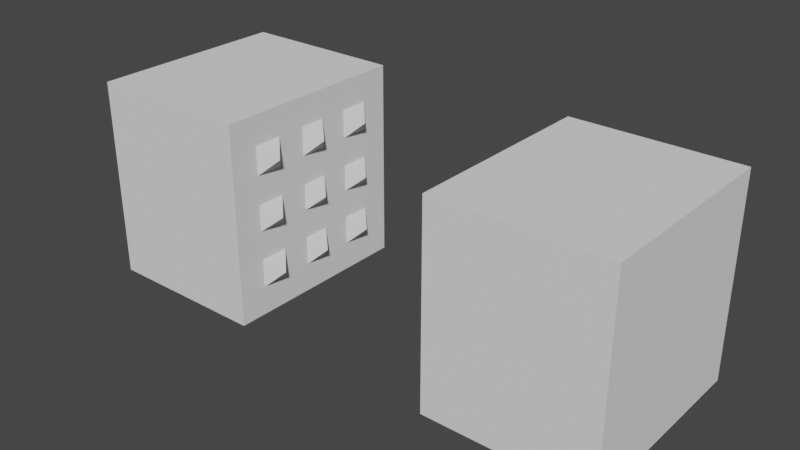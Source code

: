 # Source: Squish_Trap.blend  (saved by Blender 2.93.21; exported with 4.5.12 LTS)
import bpy
from mathutils import Matrix  # noqa: F401  (used for matrix-valued properties, if any)

bpy.ops.wm.read_factory_settings(use_empty=True)
scene = bpy.context.scene
scene.name = 'Scene'

# ---- collections
col_collection = bpy.data.collections.new('Collection'); scene.collection.children.link(col_collection)

# ---- world
world_world = bpy.data.worlds.new('World'); scene.world = world_world
world_world.use_nodes = True; world_world.node_tree.nodes.clear()
_N = world_world.node_tree.nodes; _L = world_world.node_tree.links
n0 = _N.new('ShaderNodeOutputWorld'); n0.name = 'World Output'; n0.location = (300, 300)
n1 = _N.new('ShaderNodeBackground'); n1.name = 'Background'; n1.location = (10, 300)
n1.inputs[0].default_value = (0.05088, 0.05088, 0.05088, 1.0)
_L.new(n1.outputs[0], n0.inputs[0])
n0.is_active_output = True
world_world.color = (0.05088, 0.05088, 0.05088)
world_world.use_sun_shadow = False
world_world.sun_shadow_jitter_overblur = 0.0

# ---- meshes
me_cube_002 = bpy.data.meshes.new('Cube.002')
me_cube_002.from_pydata([(-1.231, -1.0, -1.0), (-1.231, -1.0, 1.0), (-1.231, 1.0, -1.0), (-1.231, 1.0, 1.0), (0.7691, -0.888, -0.888), (0.7691, -0.888, 0.888), (0.7691, 0.888, -0.888), (0.7691, 0.888, 0.888), (0.7691, 1.0, 1.0), (0.7691, 1.0, -1.0), (0.7691, -1.0, -1.0), (0.7691, -1.0, 1.0), (0.7691, 0.888, 0.888), (0.7691, 0.888, -0.888), (0.7691, -0.888, -0.888), (0.7691, -0.888, 0.888), (-1.076, 0.888, 0.888), (-1.076, 0.888, -0.888), (-1.076, -0.888, -0.888), (-1.076, -0.888, 0.888)], [], [(0, 1, 3, 2), (2, 3, 8, 9), (5, 4, 14, 15), (10, 11, 1, 0), (2, 9, 10, 0), (8, 3, 1, 11), (7, 6, 9, 8), (6, 4, 10, 9), (5, 7, 8, 11), (4, 5, 11, 10), (12, 15, 19, 16), (4, 6, 13, 14), (7, 5, 15, 12), (6, 7, 12, 13), (17, 16, 19, 18), (13, 12, 16, 17), (15, 14, 18, 19), (14, 13, 17, 18)])
_uv = me_cube_002.uv_layers.new(name='UVMap')
_uv.uv.foreach_set('vector', [0.375, 0.0, 0.625, 0.0, 0.625, 0.25, 0.375, 0.25, 0.375, 0.25, 0.625, 0.25, 0.625, 0.5, 0.375, 0.5, 0.611, 0.736, 0.389, 0.736, 0.389, 0.736, 0.611, 0.736, 0.375, 0.75, 0.625, 0.75, 0.625, 1.0, 0.375, 1.0, 0.125, 0.5, 0.375, 0.5, 0.375, 0.75, 0.125, 0.75, 0.625, 0.5, 0.875, 0.5, 0.875, 0.75, 0.625, 0.75, 0.611, 0.514, 0.389, 0.514, 0.375, 0.5, 0.625, 0.5, 0.389, 0.514, 0.389, 0.736, 0.375, 0.75, 0.375, 0.5, 0.611, 0.736, 0.611, 0.514, 0.625, 0.5, 0.625, 0.75, 0.389, 0.736, 0.611, 0.736, 0.625, 0.75, 0.375, 0.75, 0.611, 0.514, 0.611, 0.736, 0.611, 0.736, 0.611, 0.514, 0.389, 0.736, 0.389, 0.514, 0.389, 0.514, 0.389, 0.736, 0.611, 0.514, 0.611, 0.736, 0.611, 0.736, 0.611, 0.514, 0.389, 0.514, 0.611, 0.514, 0.611, 0.514, 0.389, 0.514, 0.389, 0.514, 0.611, 0.514, 0.611, 0.736, 0.389, 0.736, 0.389, 0.514, 0.611, 0.514, 0.611, 0.514, 0.389, 0.514, 0.611, 0.736, 0.389, 0.736, 0.389, 0.736, 0.611, 0.736, 0.389, 0.736, 0.389, 0.514, 0.389, 0.514, 0.389, 0.736])
me_cube_002.use_remesh_fix_poles = True
me_cube_002.use_remesh_preserve_attributes = False
me_cube_002.update()
me_cube_003 = bpy.data.meshes.new('Cube.003')
me_cube_003.from_pydata([(-0.8106, -1.0, -1.0), (-0.8106, -1.0, 1.0), (-0.8106, 1.0, -1.0), (-0.8106, 1.0, 1.0), (1.189, -1.0, -1.0), (1.189, -1.0, 1.0), (1.189, 1.0, -1.0), (1.189, 1.0, 1.0), (-0.8106, -1.0, -0.1333), (-0.8106, -1.0, 0.1333), (-0.8106, 1.0, 0.1333), (-0.8106, 1.0, -0.1333), (1.189, 1.0, 0.1333), (1.189, 1.0, -0.1333), (1.189, -1.0, 0.1333), (1.189, -1.0, -0.1333), (-0.8106, 0.1333, -1.0), (-0.8106, -0.1333, -1.0), (-0.8106, -0.1333, 1.0), (-0.8106, 0.1333, 1.0), (1.189, -0.1333, -1.0), (1.189, 0.1333, -1.0), (1.189, 0.1333, 1.0), (1.189, -0.1333, 1.0), (1.189, -0.1333, -0.1333), (1.189, -0.1333, 0.1333), (-0.8106, -0.1333, -0.1333), (-0.8106, 0.1333, -0.1333), (-0.8106, -0.1333, 0.1333), (-0.8106, 0.1333, 0.1333), (-11.2, -0.1333, -0.1333), (-11.2, 0.1333, -0.1333), (-11.2, -0.1333, 0.1333), (-11.2, 0.1333, 0.1333), (-0.8106, -0.4222, -1.0), (-0.8106, -0.7111, -1.0), (1.189, -0.4222, 1.0), (1.189, -0.7111, 1.0), (1.189, -0.7111, -0.1333), (1.189, -0.4222, 0.1333), (1.189, -0.7111, 0.1333), (-0.8106, -0.7111, 1.0), (-0.8106, -0.4222, 1.0), (1.189, -0.7111, -1.0), (1.189, -0.4222, -1.0), (-0.8106, -0.7111, -0.1333), (-0.8106, -0.4222, -0.1333), (-0.8106, -0.7111, 0.1333), (-0.8106, -0.4222, 0.1333), (-0.8106, 0.4222, 1.0), (-0.8106, 0.7111, 1.0), (1.189, 0.4222, -1.0), (1.189, 0.7111, -1.0), (-0.8106, 0.4222, -0.1333), (-0.8106, 0.7111, -0.1333), (-0.8106, 0.4222, 0.1333), (-0.8106, 0.7111, 0.1333), (-0.8106, 0.7111, -1.0), (-0.8106, 0.4222, -1.0), (1.189, 0.7111, 1.0), (1.189, 0.4222, 1.0), (1.189, 0.4222, -0.1333), (1.189, 0.4222, 0.1333), (-0.8106, -1.0, 0.4222), (-0.8106, -1.0, 0.7111), (-0.8106, 1.0, 0.7111), (-0.8106, 1.0, 0.4222), (1.189, 1.0, 0.7111), (1.189, 1.0, 0.4222), (1.189, -1.0, 0.7111), (1.189, -1.0, 0.4222), (1.189, 0.1333, 0.7111), (1.189, 0.1333, 0.4222), (1.189, -0.1333, 0.4222), (-0.8106, -0.1333, 0.7111), (-0.8106, -0.1333, 0.4222), (-0.8106, 0.1333, 0.7111), (-0.8106, 0.1333, 0.4222), (-0.8106, -0.7111, 0.7111), (-0.8106, -0.7111, 0.4222), (-0.8106, -0.4222, 0.7111), (-0.8106, -0.4222, 0.4222), (1.189, -0.4222, 0.4222), (-0.8106, 0.4222, 0.7111), (-0.8106, 0.4222, 0.4222), (-0.8106, 0.7111, 0.7111), (-0.8106, 0.7111, 0.4222), (-0.8106, 1.0, -0.4222), (-0.8106, 1.0, -0.7111), (1.189, 1.0, -0.4222), (1.189, 1.0, -0.7111), (1.189, -1.0, -0.4222), (1.189, -1.0, -0.7111), (-0.8106, -1.0, -0.7111), (-0.8106, -1.0, -0.4222), (-0.8106, -0.1333, -0.4222), (-0.8106, -0.1333, -0.7111), (-0.8106, 0.1333, -0.4222), (-0.8106, 0.1333, -0.7111), (1.189, -0.1333, -0.4222), (1.189, -0.1333, -0.7111), (-0.8106, -0.7111, -0.4222), (-0.8106, -0.7111, -0.7111), (-0.8106, -0.4222, -0.4222), (-0.8106, -0.4222, -0.7111), (1.189, -0.4222, -0.4222), (1.189, -0.4222, -0.7111), (1.189, -0.7111, -0.4222), (1.189, -0.7111, -0.7111), (1.189, 0.7111, -0.4222), (1.189, 0.7111, -0.7111), (1.189, 0.4222, -0.4222), (1.189, 0.4222, -0.7111), (-0.8106, 0.4222, -0.4222), (-0.8106, 0.4222, -0.7111), (-0.8106, 0.7111, -0.4222), (-0.8106, 0.7111, -0.7111), (1.189, 0.1333, -0.1333), (1.189, 0.1333, 0.1333), (1.189, -0.4222, -0.1333), (1.189, 0.7111, -0.1333), (1.189, 0.7111, 0.1333), (1.189, -0.1333, 0.7111), (1.189, -0.4222, 0.7111), (1.189, -0.7111, 0.7111), (1.189, -0.7111, 0.4222), (1.189, 0.7111, 0.7111), (1.189, 0.7111, 0.4222), (1.189, 0.4222, 0.7111), (1.189, 0.4222, 0.4222), (1.189, 0.1333, -0.4222), (1.189, 0.1333, -0.7111), (2.284, 1.691e-09, 4.227e-09), (2.284, -0.5667, 4.227e-09), (2.284, 0.5667, 4.227e-09), (2.284, 1.691e-09, 0.5667), (2.284, -0.5667, 0.5667), (2.284, 0.5667, 0.5667), (2.284, 1.691e-09, -0.5667), (2.284, -0.5667, -0.5667), (2.284, 0.5667, -0.5667), (-0.8106, 0.7209, 1.0), (-0.8106, 0.9903, 1.0), (1.189, 0.7209, -1.0), (1.189, 0.9903, -1.0), (-0.8106, 0.7209, -0.1333), (-0.8106, 0.9903, -0.1333), (-0.8106, 0.7209, 0.1333), (-0.8106, 0.9903, 0.1333), (-0.8106, 0.9903, -1.0), (-0.8106, 0.7209, -1.0), (1.189, 0.9903, 1.0), (1.189, 0.7209, 1.0), (-0.8106, 0.7209, 0.4222), (-0.8106, 0.9903, 0.4222), (-0.8106, 0.7209, 0.7111), (-0.8106, 0.9903, 0.7111), (1.189, 0.9903, -0.7111), (1.189, 0.7209, -0.7111), (1.189, 0.9903, -0.4222), (1.189, 0.7209, -0.4222), (-0.8106, 0.7209, -0.7111), (-0.8106, 0.9903, -0.7111), (-0.8106, 0.7209, -0.4222), (-0.8106, 0.9903, -0.4222), (1.189, 0.9903, -0.1333), (1.189, 0.7209, -0.1333), (1.189, 0.9903, 0.1333), (1.189, 0.7209, 0.1333), (1.189, 0.9903, 0.4222), (1.189, 0.7209, 0.4222), (1.189, 0.9903, 0.7111), (1.189, 0.7209, 0.7111)], [], [(156, 142, 3, 65), (164, 146, 11, 87), (146, 148, 10, 11), (26, 28, 32, 30), (95, 26, 27, 97), (61, 62, 118, 117), (111, 61, 117, 130), (130, 117, 24, 99), (128, 60, 22, 71), (71, 22, 23, 122), (74, 18, 19, 76), (30, 32, 33, 31), (29, 27, 31, 33), (28, 29, 33, 32), (27, 26, 30, 31), (105, 119, 38, 107), (172, 152, 59, 126), (126, 59, 60, 128), (160, 166, 120, 109), (109, 120, 61, 111), (166, 168, 121, 120), (27, 29, 55, 53), (53, 55, 56, 54), (97, 27, 53, 113), (113, 53, 54, 115), (76, 19, 49, 83), (83, 49, 50, 85), (55, 84, 86, 56), (84, 83, 85, 86), (29, 77, 84, 55), (77, 76, 83, 84), (121, 127, 129, 62), (168, 170, 127, 121), (170, 172, 126, 127), (39, 82, 125, 40), (28, 75, 77, 29), (75, 74, 76, 77), (118, 72, 73, 25), (62, 129, 72, 118), (129, 128, 71, 72), (148, 154, 66, 10), (154, 156, 65, 66), (58, 114, 116, 57), (114, 113, 115, 116), (16, 98, 114, 58), (98, 97, 113, 114), (52, 110, 112, 51), (143, 158, 110, 52), (158, 160, 109, 110), (21, 131, 100, 20), (51, 112, 131, 21), (112, 111, 130, 131), (17, 96, 98, 16), (96, 95, 97, 98), (149, 162, 88, 2), (162, 164, 87, 88), (123, 124, 136), (100, 131, 138), (40, 38, 133), (125, 82, 136), (105, 107, 139), (119, 39, 133), (126, 128, 137), (108, 106, 139), (39, 40, 133), (61, 120, 134), (130, 99, 138), (73, 72, 135), (121, 62, 134), (71, 122, 135), (120, 121, 134), (131, 130, 138), (62, 61, 134), (99, 100, 138), (72, 71, 135), (106, 105, 139), (122, 73, 135), (24, 117, 132), (107, 108, 139), (82, 123, 136), (118, 25, 132), (110, 109, 140), (124, 125, 136), (117, 118, 132), (111, 112, 140), (127, 126, 137), (25, 24, 132), (112, 110, 140), (128, 129, 137), (38, 119, 133), (109, 111, 140), (129, 127, 137), (91, 94, 93, 92), (92, 93, 0, 4), (87, 89, 90, 88), (88, 90, 6, 2), (65, 67, 68, 66), (66, 68, 12, 10), (69, 64, 63, 70), (70, 63, 9, 14), (59, 50, 49, 60), (141, 50, 59, 152), (57, 52, 51, 58), (143, 52, 57, 150), (16, 21, 20, 17), (58, 51, 21, 16), (22, 19, 18, 23), (60, 49, 19, 22), (10, 12, 13, 11), (11, 13, 89, 87), (14, 9, 8, 15), (15, 8, 94, 91), (5, 1, 64, 69), (3, 7, 67, 65), (0, 35, 43, 4), (5, 37, 41, 1), (107, 91, 92, 108), (108, 92, 4, 43), (94, 101, 102, 93), (93, 102, 35, 0), (124, 69, 70, 125), (125, 70, 14, 40), (64, 78, 79, 63), (63, 79, 47, 9), (9, 47, 45, 8), (8, 45, 101, 94), (1, 41, 78, 64), (40, 14, 15, 38), (38, 15, 91, 107), (37, 5, 69, 124), (2, 6, 144, 149), (7, 3, 142, 151), (116, 115, 163, 161), (161, 163, 164, 162), (57, 116, 161, 150), (150, 161, 162, 149), (90, 89, 159, 157), (157, 159, 160, 158), (6, 90, 157, 144), (144, 157, 158, 143), (86, 85, 155, 153), (153, 155, 156, 154), (56, 86, 153, 147), (147, 153, 154, 148), (68, 67, 171, 169), (169, 171, 172, 170), (12, 68, 169, 167), (167, 169, 170, 168), (13, 12, 167, 165), (165, 167, 168, 166), (89, 13, 165, 159), (159, 165, 166, 160), (151, 142, 141, 152), (149, 144, 143, 150), (67, 7, 151, 171), (171, 151, 152, 172), (54, 56, 147, 145), (145, 147, 148, 146), (115, 54, 145, 163), (163, 145, 146, 164), (85, 50, 141, 155), (155, 141, 142, 156), (37, 36, 42, 41), (35, 34, 44, 43), (101, 103, 104, 102), (102, 104, 34, 35), (106, 108, 43, 44), (78, 80, 81, 79), (79, 81, 48, 47), (36, 37, 124, 123), (47, 48, 46, 45), (45, 46, 103, 101), (41, 42, 80, 78), (36, 23, 18, 42), (34, 17, 20, 44), (103, 95, 96, 104), (104, 96, 17, 34), (99, 105, 106, 100), (100, 106, 44, 20), (80, 74, 75, 81), (81, 75, 28, 48), (122, 123, 82, 73), (73, 82, 39, 25), (23, 36, 123, 122), (24, 119, 105, 99), (25, 39, 119, 24), (42, 18, 74, 80), (46, 26, 95, 103), (48, 28, 26, 46)])
_uv = me_cube_003.uv_layers.new(name='UVMap')
_uv.uv.foreach_set('vector', [0.5972, 0.2407, 0.625, 0.2407, 0.625, 0.25, 0.5972, 0.25, 0.4306, 0.2407, 0.4583, 0.2407, 0.4583, 0.25, 0.4306, 0.25, 0.4583, 0.2407, 0.5417, 0.2407, 0.5417, 0.25, 0.4583, 0.25, 0.4583, 0.08333, 0.5417, 0.08333, 0.5417, 0.08333, 0.4583, 0.08333, 0.4306, 0.08333, 0.4583, 0.08333, 0.4583, 0.1667, 0.4306, 0.1667, 0.4583, 0.5556, 0.5417, 0.5556, 0.5417, 0.5833, 0.4583, 0.5833, 0.4306, 0.5556, 0.4583, 0.5556, 0.4583, 0.5833, 0.4306, 0.5833, 0.4306, 0.5833, 0.4583, 0.5833, 0.4583, 0.6667, 0.4306, 0.6667, 0.5972, 0.5556, 0.625, 0.5556, 0.625, 0.5833, 0.5972, 0.5833, 0.5972, 0.5833, 0.625, 0.5833, 0.625, 0.6667, 0.5972, 0.6667, 0.5972, 0.08333, 0.625, 0.08333, 0.625, 0.1667, 0.5972, 0.1667, 0.4583, 0.08333, 0.5417, 0.08333, 0.5417, 0.1667, 0.4583, 0.1667, 0.5417, 0.1667, 0.4583, 0.1667, 0.4583, 0.1667, 0.5417, 0.1667, 0.5417, 0.08333, 0.5417, 0.1667, 0.5417, 0.1667, 0.5417, 0.08333, 0.4583, 0.1667, 0.4583, 0.08333, 0.4583, 0.08333, 0.4583, 0.1667, 0.4306, 0.6944, 0.4583, 0.6944, 0.4583, 0.7222, 0.4306, 0.7222, 0.5972, 0.5185, 0.625, 0.5185, 0.625, 0.5278, 0.5972, 0.5278, 0.5972, 0.5278, 0.625, 0.5278, 0.625, 0.5556, 0.5972, 0.5556, 0.4306, 0.5185, 0.4583, 0.5185, 0.4583, 0.5278, 0.4306, 0.5278, 0.4306, 0.5278, 0.4583, 0.5278, 0.4583, 0.5556, 0.4306, 0.5556, 0.4583, 0.5185, 0.5417, 0.5185, 0.5417, 0.5278, 0.4583, 0.5278, 0.4583, 0.1667, 0.5417, 0.1667, 0.5417, 0.1944, 0.4583, 0.1944, 0.4583, 0.1944, 0.5417, 0.1944, 0.5417, 0.2222, 0.4583, 0.2222, 0.4306, 0.1667, 0.4583, 0.1667, 0.4583, 0.1944, 0.4306, 0.1944, 0.4306, 0.1944, 0.4583, 0.1944, 0.4583, 0.2222, 0.4306, 0.2222, 0.5972, 0.1667, 0.625, 0.1667, 0.625, 0.1944, 0.5972, 0.1944, 0.5972, 0.1944, 0.625, 0.1944, 0.625, 0.2222, 0.5972, 0.2222, 0.5417, 0.1944, 0.5694, 0.1944, 0.5694, 0.2222, 0.5417, 0.2222, 0.5694, 0.1944, 0.5972, 0.1944, 0.5972, 0.2222, 0.5694, 0.2222, 0.5417, 0.1667, 0.5694, 0.1667, 0.5694, 0.1944, 0.5417, 0.1944, 0.5694, 0.1667, 0.5972, 0.1667, 0.5972, 0.1944, 0.5694, 0.1944, 0.5417, 0.5278, 0.5694, 0.5278, 0.5694, 0.5556, 0.5417, 0.5556, 0.5417, 0.5185, 0.5694, 0.5185, 0.5694, 0.5278, 0.5417, 0.5278, 0.5694, 0.5185, 0.5972, 0.5185, 0.5972, 0.5278, 0.5694, 0.5278, 0.5417, 0.6944, 0.5694, 0.6944, 0.5694, 0.7222, 0.5417, 0.7222, 0.5417, 0.08333, 0.5694, 0.08333, 0.5694, 0.1667, 0.5417, 0.1667, 0.5694, 0.08333, 0.5972, 0.08333, 0.5972, 0.1667, 0.5694, 0.1667, 0.5417, 0.5833, 0.5694, 0.5833, 0.5694, 0.6667, 0.5417, 0.6667, 0.5417, 0.5556, 0.5694, 0.5556, 0.5694, 0.5833, 0.5417, 0.5833, 0.5694, 0.5556, 0.5972, 0.5556, 0.5972, 0.5833, 0.5694, 0.5833, 0.5417, 0.2407, 0.5694, 0.2407, 0.5694, 0.25, 0.5417, 0.25, 0.5694, 0.2407, 0.5972, 0.2407, 0.5972, 0.25, 0.5694, 0.25, 0.375, 0.1944, 0.4028, 0.1944, 0.4028, 0.2222, 0.375, 0.2222, 0.4028, 0.1944, 0.4306, 0.1944, 0.4306, 0.2222, 0.4028, 0.2222, 0.375, 0.1667, 0.4028, 0.1667, 0.4028, 0.1944, 0.375, 0.1944, 0.4028, 0.1667, 0.4306, 0.1667, 0.4306, 0.1944, 0.4028, 0.1944, 0.375, 0.5278, 0.4028, 0.5278, 0.4028, 0.5556, 0.375, 0.5556, 0.375, 0.5185, 0.4028, 0.5185, 0.4028, 0.5278, 0.375, 0.5278, 0.4028, 0.5185, 0.4306, 0.5185, 0.4306, 0.5278, 0.4028, 0.5278, 0.375, 0.5833, 0.4028, 0.5833, 0.4028, 0.6667, 0.375, 0.6667, 0.375, 0.5556, 0.4028, 0.5556, 0.4028, 0.5833, 0.375, 0.5833, 0.4028, 0.5556, 0.4306, 0.5556, 0.4306, 0.5833, 0.4028, 0.5833, 0.375, 0.08333, 0.4028, 0.08333, 0.4028, 0.1667, 0.375, 0.1667, 0.4028, 0.08333, 0.4306, 0.08333, 0.4306, 0.1667, 0.4028, 0.1667, 0.375, 0.2407, 0.4028, 0.2407, 0.4028, 0.25, 0.375, 0.25, 0.4028, 0.2407, 0.4306, 0.2407, 0.4306, 0.25, 0.4028, 0.25, 0.5972, 0.6944, 0.5972, 0.7222, 0.5972, 0.6944, 0.4028, 0.6667, 0.4028, 0.5833, 0.4028, 0.6667, 0.5417, 0.7222, 0.4583, 0.7222, 0.5417, 0.7222, 0.5694, 0.7222, 0.5694, 0.6944, 0.5694, 0.7222, 0.4306, 0.6944, 0.4306, 0.7222, 0.4306, 0.6944, 0.4583, 0.6944, 0.5417, 0.6944, 0.4583, 0.6944, 0.5972, 0.5278, 0.5972, 0.5556, 0.5972, 0.5278, 0.4028, 0.7222, 0.4028, 0.6944, 0.4028, 0.7222, 0.5417, 0.6944, 0.5417, 0.7222, 0.5417, 0.6944, 0.4583, 0.5556, 0.4583, 0.5278, 0.4583, 0.5556, 0.4306, 0.5833, 0.4306, 0.6667, 0.4306, 0.5833, 0.5694, 0.6667, 0.5694, 0.5833, 0.5694, 0.6667, 0.5417, 0.5278, 0.5417, 0.5556, 0.5417, 0.5278, 0.5972, 0.5833, 0.5972, 0.6667, 0.5972, 0.5833, 0.4583, 0.5278, 0.5417, 0.5278, 0.4583, 0.5278, 0.4028, 0.5833, 0.4306, 0.5833, 0.4028, 0.5833, 0.5417, 0.5556, 0.4583, 0.5556, 0.5417, 0.5556, 0.4306, 0.6667, 0.4028, 0.6667, 0.4306, 0.6667, 0.5694, 0.5833, 0.5972, 0.5833, 0.5694, 0.5833, 0.4028, 0.6944, 0.4306, 0.6944, 0.4028, 0.6944, 0.5972, 0.6667, 0.5694, 0.6667, 0.5972, 0.6667, 0.4583, 0.6667, 0.4583, 0.5833, 0.4583, 0.6667, 0.4306, 0.7222, 0.4028, 0.7222, 0.4306, 0.7222, 0.5694, 0.6944, 0.5972, 0.6944, 0.5694, 0.6944, 0.5417, 0.5833, 0.5417, 0.6667, 0.5417, 0.5833, 0.4028, 0.5278, 0.4306, 0.5278, 0.4028, 0.5278, 0.5972, 0.7222, 0.5694, 0.7222, 0.5972, 0.7222, 0.4583, 0.5833, 0.5417, 0.5833, 0.4583, 0.5833, 0.4306, 0.5556, 0.4028, 0.5556, 0.4306, 0.5556, 0.5694, 0.5278, 0.5972, 0.5278, 0.5694, 0.5278, 0.5417, 0.6667, 0.4583, 0.6667, 0.5417, 0.6667, 0.4028, 0.5556, 0.4028, 0.5278, 0.4028, 0.5556, 0.5972, 0.5556, 0.5694, 0.5556, 0.5972, 0.5556, 0.4583, 0.7222, 0.4583, 0.6944, 0.4583, 0.7222, 0.4306, 0.5278, 0.4306, 0.5556, 0.4306, 0.5278, 0.5694, 0.5556, 0.5694, 0.5278, 0.5694, 0.5556, 0.4306, 0.75, 0.4306, 1.0, 0.4028, 1.0, 0.4028, 0.75, 0.4028, 0.75, 0.4028, 1.0, 0.375, 1.0, 0.375, 0.75, 0.4306, 0.25, 0.4306, 0.5, 0.4028, 0.5, 0.4028, 0.25, 0.4028, 0.25, 0.4028, 0.5, 0.375, 0.5, 0.375, 0.25, 0.5972, 0.25, 0.5972, 0.5, 0.5694, 0.5, 0.5694, 0.25, 0.5694, 0.25, 0.5694, 0.5, 0.5417, 0.5, 0.5417, 0.25, 0.5972, 0.75, 0.5972, 1.0, 0.5694, 1.0, 0.5694, 0.75, 0.5694, 0.75, 0.5694, 1.0, 0.5417, 1.0, 0.5417, 0.75, 0.625, 0.5278, 0.875, 0.5278, 0.875, 0.5556, 0.625, 0.5556, 0.875, 0.5185, 0.875, 0.5278, 0.625, 0.5278, 0.625, 0.5185, 0.125, 0.5278, 0.375, 0.5278, 0.375, 0.5556, 0.125, 0.5556, 0.375, 0.5185, 0.375, 0.5278, 0.125, 0.5278, 0.125, 0.5185, 0.125, 0.5833, 0.375, 0.5833, 0.375, 0.6667, 0.125, 0.6667, 0.125, 0.5556, 0.375, 0.5556, 0.375, 0.5833, 0.125, 0.5833, 0.625, 0.5833, 0.875, 0.5833, 0.875, 0.6667, 0.625, 0.6667, 0.625, 0.5556, 0.875, 0.5556, 0.875, 0.5833, 0.625, 0.5833, 0.5417, 0.25, 0.5417, 0.5, 0.4583, 0.5, 0.4583, 0.25, 0.4583, 0.25, 0.4583, 0.5, 0.4306, 0.5, 0.4306, 0.25, 0.5417, 0.75, 0.5417, 1.0, 0.4583, 1.0, 0.4583, 0.75, 0.4583, 0.75, 0.4583, 1.0, 0.4306, 1.0, 0.4306, 0.75, 0.625, 0.75, 0.625, 1.0, 0.5972, 1.0, 0.5972, 0.75, 0.625, 0.25, 0.625, 0.5, 0.5972, 0.5, 0.5972, 0.25, 0.125, 0.75, 0.125, 0.7222, 0.375, 0.7222, 0.375, 0.75, 0.625, 0.75, 0.625, 0.7222, 0.875, 0.7222, 0.875, 0.75, 0.4306, 0.7222, 0.4306, 0.75, 0.4028, 0.75, 0.4028, 0.7222, 0.4028, 0.7222, 0.4028, 0.75, 0.375, 0.75, 0.375, 0.7222, 0.4306, 0.0, 0.4306, 0.02778, 0.4028, 0.02778, 0.4028, 0.0, 0.4028, 0.0, 0.4028, 0.02778, 0.375, 0.02778, 0.375, 0.0, 0.5972, 0.7222, 0.5972, 0.75, 0.5694, 0.75, 0.5694, 0.7222, 0.5694, 0.7222, 0.5694, 0.75, 0.5417, 0.75, 0.5417, 0.7222, 0.5972, 0.0, 0.5972, 0.02778, 0.5694, 0.02778, 0.5694, 0.0, 0.5694, 0.0, 0.5694, 0.02778, 0.5417, 0.02778, 0.5417, 0.0, 0.5417, 0.0, 0.5417, 0.02778, 0.4583, 0.02778, 0.4583, 0.0, 0.4583, 0.0, 0.4583, 0.02778, 0.4306, 0.02778, 0.4306, 0.0, 0.625, 0.0, 0.625, 0.02778, 0.5972, 0.02778, 0.5972, 0.0, 0.5417, 0.7222, 0.5417, 0.75, 0.4583, 0.75, 0.4583, 0.7222, 0.4583, 0.7222, 0.4583, 0.75, 0.4306, 0.75, 0.4306, 0.7222, 0.625, 0.7222, 0.625, 0.75, 0.5972, 0.75, 0.5972, 0.7222, 0.125, 0.5, 0.375, 0.5, 0.375, 0.5093, 0.125, 0.5093, 0.625, 0.5, 0.875, 0.5, 0.875, 0.5093, 0.625, 0.5093, 0.4028, 0.2222, 0.4306, 0.2222, 0.4306, 0.2315, 0.4028, 0.2315, 0.4028, 0.2315, 0.4306, 0.2315, 0.4306, 0.2407, 0.4028, 0.2407, 0.375, 0.2222, 0.4028, 0.2222, 0.4028, 0.2315, 0.375, 0.2315, 0.375, 0.2315, 0.4028, 0.2315, 0.4028, 0.2407, 0.375, 0.2407, 0.4028, 0.5, 0.4306, 0.5, 0.4306, 0.5093, 0.4028, 0.5093, 0.4028, 0.5093, 0.4306, 0.5093, 0.4306, 0.5185, 0.4028, 0.5185, 0.375, 0.5, 0.4028, 0.5, 0.4028, 0.5093, 0.375, 0.5093, 0.375, 0.5093, 0.4028, 0.5093, 0.4028, 0.5185, 0.375, 0.5185, 0.5694, 0.2222, 0.5972, 0.2222, 0.5972, 0.2315, 0.5694, 0.2315, 0.5694, 0.2315, 0.5972, 0.2315, 0.5972, 0.2407, 0.5694, 0.2407, 0.5417, 0.2222, 0.5694, 0.2222, 0.5694, 0.2315, 0.5417, 0.2315, 0.5417, 0.2315, 0.5694, 0.2315, 0.5694, 0.2407, 0.5417, 0.2407, 0.5694, 0.5, 0.5972, 0.5, 0.5972, 0.5093, 0.5694, 0.5093, 0.5694, 0.5093, 0.5972, 0.5093, 0.5972, 0.5185, 0.5694, 0.5185, 0.5417, 0.5, 0.5694, 0.5, 0.5694, 0.5093, 0.5417, 0.5093, 0.5417, 0.5093, 0.5694, 0.5093, 0.5694, 0.5185, 0.5417, 0.5185, 0.4583, 0.5, 0.5417, 0.5, 0.5417, 0.5093, 0.4583, 0.5093, 0.4583, 0.5093, 0.5417, 0.5093, 0.5417, 0.5185, 0.4583, 0.5185, 0.4306, 0.5, 0.4583, 0.5, 0.4583, 0.5093, 0.4306, 0.5093, 0.4306, 0.5093, 0.4583, 0.5093, 0.4583, 0.5185, 0.4306, 0.5185, 0.625, 0.5093, 0.875, 0.5093, 0.875, 0.5185, 0.625, 0.5185, 0.125, 0.5093, 0.375, 0.5093, 0.375, 0.5185, 0.125, 0.5185, 0.5972, 0.5, 0.625, 0.5, 0.625, 0.5093, 0.5972, 0.5093, 0.5972, 0.5093, 0.625, 0.5093, 0.625, 0.5185, 0.5972, 0.5185, 0.4583, 0.2222, 0.5417, 0.2222, 0.5417, 0.2315, 0.4583, 0.2315, 0.4583, 0.2315, 0.5417, 0.2315, 0.5417, 0.2407, 0.4583, 0.2407, 0.4306, 0.2222, 0.4583, 0.2222, 0.4583, 0.2315, 0.4306, 0.2315, 0.4306, 0.2315, 0.4583, 0.2315, 0.4583, 0.2407, 0.4306, 0.2407, 0.5972, 0.2222, 0.625, 0.2222, 0.625, 0.2315, 0.5972, 0.2315, 0.5972, 0.2315, 0.625, 0.2315, 0.625, 0.2407, 0.5972, 0.2407, 0.625, 0.7222, 0.625, 0.6944, 0.875, 0.6944, 0.875, 0.7222, 0.125, 0.7222, 0.125, 0.6944, 0.375, 0.6944, 0.375, 0.7222, 0.4306, 0.02778, 0.4306, 0.05556, 0.4028, 0.05556, 0.4028, 0.02778, 0.4028, 0.02778, 0.4028, 0.05556, 0.375, 0.05556, 0.375, 0.02778, 0.4028, 0.6944, 0.4028, 0.7222, 0.375, 0.7222, 0.375, 0.6944, 0.5972, 0.02778, 0.5972, 0.05556, 0.5694, 0.05556, 0.5694, 0.02778, 0.5694, 0.02778, 0.5694, 0.05556, 0.5417, 0.05556, 0.5417, 0.02778, 0.625, 0.6944, 0.625, 0.7222, 0.5972, 0.7222, 0.5972, 0.6944, 0.5417, 0.02778, 0.5417, 0.05556, 0.4583, 0.05556, 0.4583, 0.02778, 0.4583, 0.02778, 0.4583, 0.05556, 0.4306, 0.05556, 0.4306, 0.02778, 0.625, 0.02778, 0.625, 0.05556, 0.5972, 0.05556, 0.5972, 0.02778, 0.625, 0.6944, 0.625, 0.6667, 0.875, 0.6667, 0.875, 0.6944, 0.125, 0.6944, 0.125, 0.6667, 0.375, 0.6667, 0.375, 0.6944, 0.4306, 0.05556, 0.4306, 0.08333, 0.4028, 0.08333, 0.4028, 0.05556, 0.4028, 0.05556, 0.4028, 0.08333, 0.375, 0.08333, 0.375, 0.05556, 0.4306, 0.6667, 0.4306, 0.6944, 0.4028, 0.6944, 0.4028, 0.6667, 0.4028, 0.6667, 0.4028, 0.6944, 0.375, 0.6944, 0.375, 0.6667, 0.5972, 0.05556, 0.5972, 0.08333, 0.5694, 0.08333, 0.5694, 0.05556, 0.5694, 0.05556, 0.5694, 0.08333, 0.5417, 0.08333, 0.5417, 0.05556, 0.5972, 0.6667, 0.5972, 0.6944, 0.5694, 0.6944, 0.5694, 0.6667, 0.5694, 0.6667, 0.5694, 0.6944, 0.5417, 0.6944, 0.5417, 0.6667, 0.625, 0.6667, 0.625, 0.6944, 0.5972, 0.6944, 0.5972, 0.6667, 0.4583, 0.6667, 0.4583, 0.6944, 0.4306, 0.6944, 0.4306, 0.6667, 0.5417, 0.6667, 0.5417, 0.6944, 0.4583, 0.6944, 0.4583, 0.6667, 0.625, 0.05556, 0.625, 0.08333, 0.5972, 0.08333, 0.5972, 0.05556, 0.4583, 0.05556, 0.4583, 0.08333, 0.4306, 0.08333, 0.4306, 0.05556, 0.5417, 0.05556, 0.5417, 0.08333, 0.4583, 0.08333, 0.4583, 0.05556])
me_cube_003.use_remesh_fix_poles = True
me_cube_003.use_remesh_preserve_attributes = False
me_cube_003.update()
me_cube_004 = bpy.data.meshes.new('Cube.004')
me_cube_004.from_pydata([(-1.0, -1.0, -1.0), (-1.0, -1.0, 1.0), (-1.0, 1.0, -1.0), (-1.0, 1.0, 1.0), (-1.0, -1.0, -0.1333), (-1.0, -1.0, 0.1333), (-1.0, 1.0, 0.1333), (-1.0, 1.0, -0.1333), (1.0, 1.0, 0.1333), (1.0, 1.0, -0.1333), (1.0, -1.0, -0.1333), (-1.0, 0.1333, -1.0), (-1.0, -0.1333, -1.0), (-1.0, -0.1333, 1.0), (-1.0, 0.1333, 1.0), (1.0, -0.1333, -1.0), (1.0, 0.1333, 1.0), (1.0, -0.1333, 1.0), (1.0, 0.1333, 0.1333), (1.0, -0.1333, 0.1333), (-1.0, -0.1333, -0.1333), (-1.0, 0.1333, -0.1333), (-1.0, -0.1333, 0.1333), (-1.0, 0.1333, 0.1333), (-11.39, -0.1333, -0.1333), (-11.39, 0.1333, -0.1333), (-11.39, -0.1333, 0.1333), (-11.39, 0.1333, 0.1333), (-1.0, -0.4222, -1.0), (-1.0, -0.7111, -1.0), (1.0, -0.4222, 1.0), (1.0, -0.4222, -0.1333), (-1.0, -0.7111, 1.0), (-1.0, -0.4222, 1.0), (1.0, -0.4222, -1.0), (-1.0, -0.7111, -0.1333), (-1.0, -0.4222, -0.1333), (-1.0, -0.7111, 0.1333), (-1.0, -0.4222, 0.1333), (-1.0, 0.4222, 1.0), (-1.0, 0.7111, 1.0), (1.0, 0.4222, -1.0), (-1.0, 0.4222, -0.1333), (-1.0, 0.7111, -0.1333), (-1.0, 0.4222, 0.1333), (-1.0, 0.7111, 0.1333), (-1.0, 0.7111, -1.0), (-1.0, 0.4222, -1.0), (1.0, 0.4222, 1.0), (1.0, 0.4222, -0.1333), (1.0, 0.4222, 0.1333), (-1.0, -1.0, 0.4222), (-1.0, -1.0, 0.7111), (-1.0, 1.0, 0.7111), (-1.0, 1.0, 0.4222), (1.0, 1.0, 0.4222), (1.0, -1.0, 0.4222), (1.0, 0.1333, 0.7111), (1.0, -0.1333, 0.7111), (1.0, -0.1333, 0.4222), (-1.0, -0.1333, 0.7111), (-1.0, -0.1333, 0.4222), (-1.0, 0.1333, 0.7111), (-1.0, 0.1333, 0.4222), (-1.0, -0.7111, 0.7111), (-1.0, -0.7111, 0.4222), (-1.0, -0.4222, 0.7111), (-1.0, -0.4222, 0.4222), (1.0, -0.4222, 0.7111), (1.0, -0.7111, 0.4222), (1.0, 0.7111, 0.4222), (1.0, 0.4222, 0.7111), (-1.0, 0.4222, 0.7111), (-1.0, 0.4222, 0.4222), (-1.0, 0.7111, 0.7111), (-1.0, 0.7111, 0.4222), (-1.0, 1.0, -0.4222), (-1.0, 1.0, -0.7111), (1.0, 1.0, -0.4222), (1.0, -1.0, -0.4222), (-1.0, -1.0, -0.7111), (-1.0, -1.0, -0.4222), (-1.0, -0.1333, -0.4222), (-1.0, -0.1333, -0.7111), (-1.0, 0.1333, -0.4222), (-1.0, 0.1333, -0.7111), (1.0, -0.1333, -0.7111), (-1.0, -0.7111, -0.4222), (-1.0, -0.7111, -0.7111), (-1.0, -0.4222, -0.4222), (-1.0, -0.4222, -0.7111), (1.0, -0.4222, -0.7111), (1.0, -0.7111, -0.4222), (1.0, 0.7111, -0.4222), (1.0, 0.7111, -0.7111), (1.0, 0.4222, -0.4222), (1.0, 0.4222, -0.7111), (-1.0, 0.4222, -0.4222), (-1.0, 0.4222, -0.7111), (-1.0, 0.7111, -0.4222), (-1.0, 0.7111, -0.7111), (1.0, 1.0, -0.7111), (1.0, 1.0, -1.0), (1.0, 0.7111, -1.0), (1.0, -0.7111, 1.0), (1.0, -1.0, 1.0), (1.0, -1.0, -0.7111), (1.0, -1.0, -1.0), (1.0, -1.0, 0.1333), (1.0, -0.7111, -0.1333), (1.0, -0.7111, 0.1333), (1.0, 0.1333, -1.0), (1.0, 0.1333, -0.1333), (1.0, 0.1333, -0.7111), (1.0, 0.1333, 0.4222), (1.0, -0.1333, -0.1333), (1.0, -0.4222, 0.1333), (1.0, -0.7111, -1.0), (1.0, -0.7111, -0.7111), (1.0, -0.4222, 0.4222), (1.0, 1.0, 1.0), (1.0, 0.7111, 1.0), (1.0, 0.7111, -0.1333), (1.0, 0.7111, 0.1333), (1.0, 0.4222, 0.4222), (1.0, 1.0, 0.7111), (1.0, -1.0, 0.7111), (1.0, -0.7111, 0.7111), (1.0, 0.7111, 0.7111), (1.0, 0.1333, -0.4222), (1.0, -0.1333, -0.4222), (1.0, -0.4222, -0.4222), (1.917, 0.8556, -0.8556), (1.917, -0.8556, -0.8556), (1.917, 0.8556, 0.0), (1.917, -0.8556, 0.0), (1.917, -2.271e-08, -0.8556), (1.917, 0.2778, -0.2778), (1.917, 0.2778, 0.2778), (1.917, -0.2778, -0.2778), (1.917, -0.2778, 0.2778), (1.917, 0.8556, 0.8556), (1.917, -0.8556, 0.8556), (1.917, -2.271e-08, 0.8556)], [], [(74, 40, 3, 53), (53, 3, 120, 125), (126, 105, 1, 52), (29, 117, 107, 0), (104, 32, 1, 105), (79, 10, 4, 81), (10, 108, 5, 4), (92, 109, 10, 79), (76, 7, 9, 78), (7, 6, 8, 9), (99, 43, 7, 76), (43, 45, 6, 7), (36, 38, 22, 20), (20, 22, 26, 24), (89, 36, 20, 82), (82, 20, 21, 84), (49, 50, 18, 112), (112, 18, 19, 115), (129, 112, 115, 130), (48, 39, 14, 16), (16, 14, 13, 17), (47, 41, 111, 11), (11, 111, 15, 12), (71, 48, 16, 57), (66, 33, 13, 60), (60, 13, 14, 62), (24, 26, 27, 25), (23, 21, 25, 27), (22, 23, 27, 26), (21, 20, 24, 25), (52, 1, 32, 64), (64, 32, 33, 66), (81, 4, 35, 87), (87, 35, 36, 89), (4, 5, 37, 35), (35, 37, 38, 36), (115, 19, 116, 31), (31, 116, 110, 109), (131, 31, 109, 92), (17, 13, 33, 30), (30, 33, 32, 104), (12, 15, 34, 28), (28, 34, 117, 29), (58, 17, 30, 68), (68, 30, 104, 127), (128, 121, 48, 71), (2, 102, 103, 46), (46, 103, 41, 47), (120, 3, 40, 121), (121, 40, 39, 48), (78, 9, 122, 93), (93, 122, 49, 95), (122, 123, 50, 49), (21, 23, 44, 42), (42, 44, 45, 43), (84, 21, 42, 97), (97, 42, 43, 99), (62, 14, 39, 72), (72, 39, 40, 74), (44, 73, 75, 45), (73, 72, 74, 75), (23, 63, 73, 44), (63, 62, 72, 73), (123, 70, 124, 50), (70, 128, 71, 124), (8, 55, 70, 123), (55, 125, 128, 70), (116, 119, 69, 110), (119, 68, 127, 69), (59, 58, 68, 119), (37, 65, 67, 38), (65, 64, 66, 67), (5, 51, 65, 37), (51, 52, 64, 65), (22, 61, 63, 23), (61, 60, 62, 63), (38, 67, 61, 22), (67, 66, 60, 61), (18, 114, 59, 19), (114, 57, 58, 59), (124, 71, 57, 114), (108, 56, 51, 5), (56, 126, 52, 51), (110, 69, 56, 108), (69, 127, 126, 56), (6, 54, 55, 8), (54, 53, 125, 55), (45, 75, 54, 6), (75, 74, 53, 54), (47, 98, 100, 46), (98, 97, 99, 100), (11, 85, 98, 47), (85, 84, 97, 98), (103, 94, 96, 41), (94, 93, 95, 96), (101, 78, 93, 94), (34, 91, 118, 117), (91, 131, 92, 118), (15, 86, 91, 34), (86, 130, 131, 91), (29, 88, 90, 28), (88, 87, 89, 90), (0, 80, 88, 29), (80, 81, 87, 88), (113, 129, 130, 86), (41, 96, 113, 111), (96, 95, 129, 113), (12, 83, 85, 11), (83, 82, 84, 85), (28, 90, 83, 12), (90, 89, 82, 83), (46, 100, 77, 2), (100, 99, 76, 77), (2, 77, 101, 102), (77, 76, 78, 101), (118, 92, 79, 106), (107, 106, 80, 0), (106, 79, 81, 80), (108, 10, 135), (113, 86, 136), (107, 117, 133), (17, 58, 143), (9, 8, 134), (131, 130, 139), (116, 19, 140), (57, 16, 143), (106, 107, 133), (101, 94, 132), (115, 31, 139), (105, 126, 142), (127, 104, 142), (109, 110, 135), (129, 95, 137), (10, 109, 135), (121, 128, 141), (117, 118, 133), (118, 106, 133), (110, 108, 135), (128, 125, 141), (119, 116, 140), (15, 111, 136), (59, 119, 140), (120, 121, 141), (16, 17, 143), (58, 57, 143), (122, 9, 134), (49, 112, 137), (124, 114, 138), (8, 123, 134), (18, 50, 138), (126, 127, 142), (50, 124, 138), (111, 113, 136), (112, 129, 137), (94, 103, 132), (86, 15, 136), (130, 115, 139), (102, 101, 132), (123, 122, 134), (114, 18, 138), (31, 131, 139), (103, 102, 132), (125, 120, 141), (19, 59, 140), (95, 49, 137), (104, 105, 142)])
_uv = me_cube_004.uv_layers.new(name='UVMap')
_uv.uv.foreach_set('vector', [0.5972, 0.2222, 0.625, 0.2222, 0.625, 0.25, 0.5972, 0.25, 0.5972, 0.25, 0.625, 0.25, 0.625, 0.5, 0.5972, 0.5, 0.5972, 0.75, 0.625, 0.75, 0.625, 1.0, 0.5972, 1.0, 0.125, 0.7222, 0.375, 0.7222, 0.375, 0.75, 0.125, 0.75, 0.625, 0.7222, 0.875, 0.7222, 0.875, 0.75, 0.625, 0.75, 0.4306, 0.75, 0.4583, 0.75, 0.4583, 1.0, 0.4306, 1.0, 0.4583, 0.75, 0.5417, 0.75, 0.5417, 1.0, 0.4583, 1.0, 0.4306, 0.7222, 0.4583, 0.7222, 0.4583, 0.75, 0.4306, 0.75, 0.4306, 0.25, 0.4583, 0.25, 0.4583, 0.5, 0.4306, 0.5, 0.4583, 0.25, 0.5417, 0.25, 0.5417, 0.5, 0.4583, 0.5, 0.4306, 0.2222, 0.4583, 0.2222, 0.4583, 0.25, 0.4306, 0.25, 0.4583, 0.2222, 0.5417, 0.2222, 0.5417, 0.25, 0.4583, 0.25, 0.4583, 0.05556, 0.5417, 0.05556, 0.5417, 0.08333, 0.4583, 0.08333, 0.4583, 0.08333, 0.5417, 0.08333, 0.5417, 0.08333, 0.4583, 0.08333, 0.4306, 0.05556, 0.4583, 0.05556, 0.4583, 0.08333, 0.4306, 0.08333, 0.4306, 0.08333, 0.4583, 0.08333, 0.4583, 0.1667, 0.4306, 0.1667, 0.4583, 0.5556, 0.5417, 0.5556, 0.5417, 0.5833, 0.4583, 0.5833, 0.4583, 0.5833, 0.5417, 0.5833, 0.5417, 0.6667, 0.4583, 0.6667, 0.4306, 0.5833, 0.4583, 0.5833, 0.4583, 0.6667, 0.4306, 0.6667, 0.625, 0.5556, 0.875, 0.5556, 0.875, 0.5833, 0.625, 0.5833, 0.625, 0.5833, 0.875, 0.5833, 0.875, 0.6667, 0.625, 0.6667, 0.125, 0.5556, 0.375, 0.5556, 0.375, 0.5833, 0.125, 0.5833, 0.125, 0.5833, 0.375, 0.5833, 0.375, 0.6667, 0.125, 0.6667, 0.5972, 0.5556, 0.625, 0.5556, 0.625, 0.5833, 0.5972, 0.5833, 0.5972, 0.05556, 0.625, 0.05556, 0.625, 0.08333, 0.5972, 0.08333, 0.5972, 0.08333, 0.625, 0.08333, 0.625, 0.1667, 0.5972, 0.1667, 0.4583, 0.08333, 0.5417, 0.08333, 0.5417, 0.1667, 0.4583, 0.1667, 0.5417, 0.1667, 0.4583, 0.1667, 0.4583, 0.1667, 0.5417, 0.1667, 0.5417, 0.08333, 0.5417, 0.1667, 0.5417, 0.1667, 0.5417, 0.08333, 0.4583, 0.1667, 0.4583, 0.08333, 0.4583, 0.08333, 0.4583, 0.1667, 0.5972, 0.0, 0.625, 0.0, 0.625, 0.02778, 0.5972, 0.02778, 0.5972, 0.02778, 0.625, 0.02778, 0.625, 0.05556, 0.5972, 0.05556, 0.4306, 0.0, 0.4583, 0.0, 0.4583, 0.02778, 0.4306, 0.02778, 0.4306, 0.02778, 0.4583, 0.02778, 0.4583, 0.05556, 0.4306, 0.05556, 0.4583, 0.0, 0.5417, 0.0, 0.5417, 0.02778, 0.4583, 0.02778, 0.4583, 0.02778, 0.5417, 0.02778, 0.5417, 0.05556, 0.4583, 0.05556, 0.4583, 0.6667, 0.5417, 0.6667, 0.5417, 0.6944, 0.4583, 0.6944, 0.4583, 0.6944, 0.5417, 0.6944, 0.5417, 0.7222, 0.4583, 0.7222, 0.4306, 0.6944, 0.4583, 0.6944, 0.4583, 0.7222, 0.4306, 0.7222, 0.625, 0.6667, 0.875, 0.6667, 0.875, 0.6944, 0.625, 0.6944, 0.625, 0.6944, 0.875, 0.6944, 0.875, 0.7222, 0.625, 0.7222, 0.125, 0.6667, 0.375, 0.6667, 0.375, 0.6944, 0.125, 0.6944, 0.125, 0.6944, 0.375, 0.6944, 0.375, 0.7222, 0.125, 0.7222, 0.5972, 0.6667, 0.625, 0.6667, 0.625, 0.6944, 0.5972, 0.6944, 0.5972, 0.6944, 0.625, 0.6944, 0.625, 0.7222, 0.5972, 0.7222, 0.5972, 0.5278, 0.625, 0.5278, 0.625, 0.5556, 0.5972, 0.5556, 0.125, 0.5, 0.375, 0.5, 0.375, 0.5278, 0.125, 0.5278, 0.125, 0.5278, 0.375, 0.5278, 0.375, 0.5556, 0.125, 0.5556, 0.625, 0.5, 0.875, 0.5, 0.875, 0.5278, 0.625, 0.5278, 0.625, 0.5278, 0.875, 0.5278, 0.875, 0.5556, 0.625, 0.5556, 0.4306, 0.5, 0.4583, 0.5, 0.4583, 0.5278, 0.4306, 0.5278, 0.4306, 0.5278, 0.4583, 0.5278, 0.4583, 0.5556, 0.4306, 0.5556, 0.4583, 0.5278, 0.5417, 0.5278, 0.5417, 0.5556, 0.4583, 0.5556, 0.4583, 0.1667, 0.5417, 0.1667, 0.5417, 0.1944, 0.4583, 0.1944, 0.4583, 0.1944, 0.5417, 0.1944, 0.5417, 0.2222, 0.4583, 0.2222, 0.4306, 0.1667, 0.4583, 0.1667, 0.4583, 0.1944, 0.4306, 0.1944, 0.4306, 0.1944, 0.4583, 0.1944, 0.4583, 0.2222, 0.4306, 0.2222, 0.5972, 0.1667, 0.625, 0.1667, 0.625, 0.1944, 0.5972, 0.1944, 0.5972, 0.1944, 0.625, 0.1944, 0.625, 0.2222, 0.5972, 0.2222, 0.5417, 0.1944, 0.5694, 0.1944, 0.5694, 0.2222, 0.5417, 0.2222, 0.5694, 0.1944, 0.5972, 0.1944, 0.5972, 0.2222, 0.5694, 0.2222, 0.5417, 0.1667, 0.5694, 0.1667, 0.5694, 0.1944, 0.5417, 0.1944, 0.5694, 0.1667, 0.5972, 0.1667, 0.5972, 0.1944, 0.5694, 0.1944, 0.5417, 0.5278, 0.5694, 0.5278, 0.5694, 0.5556, 0.5417, 0.5556, 0.5694, 0.5278, 0.5972, 0.5278, 0.5972, 0.5556, 0.5694, 0.5556, 0.5417, 0.5, 0.5694, 0.5, 0.5694, 0.5278, 0.5417, 0.5278, 0.5694, 0.5, 0.5972, 0.5, 0.5972, 0.5278, 0.5694, 0.5278, 0.5417, 0.6944, 0.5694, 0.6944, 0.5694, 0.7222, 0.5417, 0.7222, 0.5694, 0.6944, 0.5972, 0.6944, 0.5972, 0.7222, 0.5694, 0.7222, 0.5694, 0.6667, 0.5972, 0.6667, 0.5972, 0.6944, 0.5694, 0.6944, 0.5417, 0.02778, 0.5694, 0.02778, 0.5694, 0.05556, 0.5417, 0.05556, 0.5694, 0.02778, 0.5972, 0.02778, 0.5972, 0.05556, 0.5694, 0.05556, 0.5417, 0.0, 0.5694, 0.0, 0.5694, 0.02778, 0.5417, 0.02778, 0.5694, 0.0, 0.5972, 0.0, 0.5972, 0.02778, 0.5694, 0.02778, 0.5417, 0.08333, 0.5694, 0.08333, 0.5694, 0.1667, 0.5417, 0.1667, 0.5694, 0.08333, 0.5972, 0.08333, 0.5972, 0.1667, 0.5694, 0.1667, 0.5417, 0.05556, 0.5694, 0.05556, 0.5694, 0.08333, 0.5417, 0.08333, 0.5694, 0.05556, 0.5972, 0.05556, 0.5972, 0.08333, 0.5694, 0.08333, 0.5417, 0.5833, 0.5694, 0.5833, 0.5694, 0.6667, 0.5417, 0.6667, 0.5694, 0.5833, 0.5972, 0.5833, 0.5972, 0.6667, 0.5694, 0.6667, 0.5694, 0.5556, 0.5972, 0.5556, 0.5972, 0.5833, 0.5694, 0.5833, 0.5417, 0.75, 0.5694, 0.75, 0.5694, 1.0, 0.5417, 1.0, 0.5694, 0.75, 0.5972, 0.75, 0.5972, 1.0, 0.5694, 1.0, 0.5417, 0.7222, 0.5694, 0.7222, 0.5694, 0.75, 0.5417, 0.75, 0.5694, 0.7222, 0.5972, 0.7222, 0.5972, 0.75, 0.5694, 0.75, 0.5417, 0.25, 0.5694, 0.25, 0.5694, 0.5, 0.5417, 0.5, 0.5694, 0.25, 0.5972, 0.25, 0.5972, 0.5, 0.5694, 0.5, 0.5417, 0.2222, 0.5694, 0.2222, 0.5694, 0.25, 0.5417, 0.25, 0.5694, 0.2222, 0.5972, 0.2222, 0.5972, 0.25, 0.5694, 0.25, 0.375, 0.1944, 0.4028, 0.1944, 0.4028, 0.2222, 0.375, 0.2222, 0.4028, 0.1944, 0.4306, 0.1944, 0.4306, 0.2222, 0.4028, 0.2222, 0.375, 0.1667, 0.4028, 0.1667, 0.4028, 0.1944, 0.375, 0.1944, 0.4028, 0.1667, 0.4306, 0.1667, 0.4306, 0.1944, 0.4028, 0.1944, 0.375, 0.5278, 0.4028, 0.5278, 0.4028, 0.5556, 0.375, 0.5556, 0.4028, 0.5278, 0.4306, 0.5278, 0.4306, 0.5556, 0.4028, 0.5556, 0.4028, 0.5, 0.4306, 0.5, 0.4306, 0.5278, 0.4028, 0.5278, 0.375, 0.6944, 0.4028, 0.6944, 0.4028, 0.7222, 0.375, 0.7222, 0.4028, 0.6944, 0.4306, 0.6944, 0.4306, 0.7222, 0.4028, 0.7222, 0.375, 0.6667, 0.4028, 0.6667, 0.4028, 0.6944, 0.375, 0.6944, 0.4028, 0.6667, 0.4306, 0.6667, 0.4306, 0.6944, 0.4028, 0.6944, 0.375, 0.02778, 0.4028, 0.02778, 0.4028, 0.05556, 0.375, 0.05556, 0.4028, 0.02778, 0.4306, 0.02778, 0.4306, 0.05556, 0.4028, 0.05556, 0.375, 0.0, 0.4028, 0.0, 0.4028, 0.02778, 0.375, 0.02778, 0.4028, 0.0, 0.4306, 0.0, 0.4306, 0.02778, 0.4028, 0.02778, 0.4028, 0.5833, 0.4306, 0.5833, 0.4306, 0.6667, 0.4028, 0.6667, 0.375, 0.5556, 0.4028, 0.5556, 0.4028, 0.5833, 0.375, 0.5833, 0.4028, 0.5556, 0.4306, 0.5556, 0.4306, 0.5833, 0.4028, 0.5833, 0.375, 0.08333, 0.4028, 0.08333, 0.4028, 0.1667, 0.375, 0.1667, 0.4028, 0.08333, 0.4306, 0.08333, 0.4306, 0.1667, 0.4028, 0.1667, 0.375, 0.05556, 0.4028, 0.05556, 0.4028, 0.08333, 0.375, 0.08333, 0.4028, 0.05556, 0.4306, 0.05556, 0.4306, 0.08333, 0.4028, 0.08333, 0.375, 0.2222, 0.4028, 0.2222, 0.4028, 0.25, 0.375, 0.25, 0.4028, 0.2222, 0.4306, 0.2222, 0.4306, 0.25, 0.4028, 0.25, 0.375, 0.25, 0.4028, 0.25, 0.4028, 0.5, 0.375, 0.5, 0.4028, 0.25, 0.4306, 0.25, 0.4306, 0.5, 0.4028, 0.5, 0.4028, 0.7222, 0.4306, 0.7222, 0.4306, 0.75, 0.4028, 0.75, 0.375, 0.75, 0.4028, 0.75, 0.4028, 1.0, 0.375, 1.0, 0.4028, 0.75, 0.4306, 0.75, 0.4306, 1.0, 0.4028, 1.0, 0.5417, 0.75, 0.4583, 0.75, 0.5417, 0.75, 0.4028, 0.5833, 0.4028, 0.6667, 0.4028, 0.5833, 0.375, 0.75, 0.375, 0.7222, 0.375, 0.75, 0.625, 0.6667, 0.5972, 0.6667, 0.625, 0.6667, 0.4583, 0.5, 0.5417, 0.5, 0.4583, 0.5, 0.4306, 0.6944, 0.4306, 0.6667, 0.4306, 0.6944, 0.5417, 0.6944, 0.5417, 0.6667, 0.5417, 0.6944, 0.5972, 0.5833, 0.625, 0.5833, 0.5972, 0.5833, 0.4028, 0.75, 0.375, 0.75, 0.4028, 0.75, 0.4028, 0.5, 0.4028, 0.5278, 0.4028, 0.5, 0.4583, 0.6667, 0.4583, 0.6944, 0.4583, 0.6667, 0.625, 0.75, 0.5972, 0.75, 0.625, 0.75, 0.5972, 0.7222, 0.625, 0.7222, 0.5972, 0.7222, 0.4583, 0.7222, 0.5417, 0.7222, 0.4583, 0.7222, 0.4306, 0.5833, 0.4306, 0.5556, 0.4306, 0.5833, 0.4583, 0.75, 0.4583, 0.7222, 0.4583, 0.75, 0.625, 0.5278, 0.5972, 0.5278, 0.625, 0.5278, 0.375, 0.7222, 0.4028, 0.7222, 0.375, 0.7222, 0.4028, 0.7222, 0.4028, 0.75, 0.4028, 0.7222, 0.5417, 0.7222, 0.5417, 0.75, 0.5417, 0.7222, 0.5972, 0.5278, 0.5972, 0.5, 0.5972, 0.5278, 0.5694, 0.6944, 0.5417, 0.6944, 0.5694, 0.6944, 0.375, 0.6667, 0.375, 0.5833, 0.375, 0.6667, 0.5694, 0.6667, 0.5694, 0.6944, 0.5694, 0.6667, 0.625, 0.5, 0.625, 0.5278, 0.625, 0.5, 0.625, 0.5833, 0.625, 0.6667, 0.625, 0.5833, 0.5972, 0.6667, 0.5972, 0.5833, 0.5972, 0.6667, 0.4583, 0.5278, 0.4583, 0.5, 0.4583, 0.5278, 0.4583, 0.5556, 0.4583, 0.5833, 0.4583, 0.5556, 0.5694, 0.5556, 0.5694, 0.5833, 0.5694, 0.5556, 0.5417, 0.5, 0.5417, 0.5278, 0.5417, 0.5, 0.5417, 0.5833, 0.5417, 0.5556, 0.5417, 0.5833, 0.5972, 0.75, 0.5972, 0.7222, 0.5972, 0.75, 0.5417, 0.5556, 0.5694, 0.5556, 0.5417, 0.5556, 0.375, 0.5833, 0.4028, 0.5833, 0.375, 0.5833, 0.4583, 0.5833, 0.4306, 0.5833, 0.4583, 0.5833, 0.4028, 0.5278, 0.375, 0.5278, 0.4028, 0.5278, 0.4028, 0.6667, 0.375, 0.6667, 0.4028, 0.6667, 0.4306, 0.6667, 0.4583, 0.6667, 0.4306, 0.6667, 0.375, 0.5, 0.4028, 0.5, 0.375, 0.5, 0.5417, 0.5278, 0.4583, 0.5278, 0.5417, 0.5278, 0.5694, 0.5833, 0.5417, 0.5833, 0.5694, 0.5833, 0.4583, 0.6944, 0.4306, 0.6944, 0.4583, 0.6944, 0.375, 0.5278, 0.375, 0.5, 0.375, 0.5278, 0.5972, 0.5, 0.625, 0.5, 0.5972, 0.5, 0.5417, 0.6667, 0.5694, 0.6667, 0.5417, 0.6667, 0.4306, 0.5556, 0.4583, 0.5556, 0.4306, 0.5556, 0.625, 0.7222, 0.625, 0.75, 0.625, 0.7222])
me_cube_004.use_remesh_fix_poles = True
me_cube_004.use_remesh_preserve_attributes = False
me_cube_004.update()
me_cube_006 = bpy.data.meshes.new('Cube.006')
me_cube_006.from_pydata([(-1.231, -1.0, -1.0), (-1.231, -1.0, 1.0), (-1.231, 1.0, -1.0), (-1.231, 1.0, 1.0), (0.7691, -0.888, -0.888), (0.7691, -0.888, 0.888), (0.7691, 0.888, -0.888), (0.7691, 0.888, 0.888), (0.7691, 1.0, 1.0), (0.7691, 1.0, -1.0), (0.7691, -1.0, -1.0), (0.7691, -1.0, 1.0), (0.7691, 0.888, 0.888), (0.7691, 0.888, -0.888), (0.7691, -0.888, -0.888), (0.7691, -0.888, 0.888), (-1.076, 0.888, 0.888), (-1.076, 0.888, -0.888), (-1.076, -0.888, -0.888), (-1.076, -0.888, 0.888)], [], [(0, 1, 3, 2), (2, 3, 8, 9), (5, 4, 14, 15), (10, 11, 1, 0), (2, 9, 10, 0), (8, 3, 1, 11), (7, 6, 9, 8), (6, 4, 10, 9), (5, 7, 8, 11), (4, 5, 11, 10), (12, 15, 19, 16), (4, 6, 13, 14), (7, 5, 15, 12), (6, 7, 12, 13), (17, 16, 19, 18), (13, 12, 16, 17), (15, 14, 18, 19), (14, 13, 17, 18)])
_uv = me_cube_006.uv_layers.new(name='UVMap')
_uv.uv.foreach_set('vector', [0.375, 0.0, 0.625, 0.0, 0.625, 0.25, 0.375, 0.25, 0.375, 0.25, 0.625, 0.25, 0.625, 0.5, 0.375, 0.5, 0.611, 0.736, 0.389, 0.736, 0.389, 0.736, 0.611, 0.736, 0.375, 0.75, 0.625, 0.75, 0.625, 1.0, 0.375, 1.0, 0.125, 0.5, 0.375, 0.5, 0.375, 0.75, 0.125, 0.75, 0.625, 0.5, 0.875, 0.5, 0.875, 0.75, 0.625, 0.75, 0.611, 0.514, 0.389, 0.514, 0.375, 0.5, 0.625, 0.5, 0.389, 0.514, 0.389, 0.736, 0.375, 0.75, 0.375, 0.5, 0.611, 0.736, 0.611, 0.514, 0.625, 0.5, 0.625, 0.75, 0.389, 0.736, 0.611, 0.736, 0.625, 0.75, 0.375, 0.75, 0.611, 0.514, 0.611, 0.736, 0.611, 0.736, 0.611, 0.514, 0.389, 0.736, 0.389, 0.514, 0.389, 0.514, 0.389, 0.736, 0.611, 0.514, 0.611, 0.736, 0.611, 0.736, 0.611, 0.514, 0.389, 0.514, 0.611, 0.514, 0.611, 0.514, 0.389, 0.514, 0.389, 0.514, 0.611, 0.514, 0.611, 0.736, 0.389, 0.736, 0.389, 0.514, 0.611, 0.514, 0.611, 0.514, 0.389, 0.514, 0.611, 0.736, 0.389, 0.736, 0.389, 0.736, 0.611, 0.736, 0.389, 0.736, 0.389, 0.514, 0.389, 0.514, 0.389, 0.736])
me_cube_006.use_remesh_fix_poles = True
me_cube_006.use_remesh_preserve_attributes = False
me_cube_006.update()

# ---- objects
ob_cube = bpy.data.objects.new('Cube', me_cube_002)
ob_cube_001 = bpy.data.objects.new('Cube.001', me_cube_003)
ob_cube_002 = bpy.data.objects.new('Cube.002', me_cube_004)
ob_cube_003 = bpy.data.objects.new('Cube.003', me_cube_006)

# ---- transforms, parenting, visibility, modifiers, constraints
ob_cube.location = (-1.838, 0.0, 0.0)
ob_cube.scale = (0.7, 1.0, 1.0)
ob_cube_001.location = (-1.194, -1.691e-09, -4.227e-09)
ob_cube_001.scale = (0.1305, 1.0, 1.0)
ob_cube_002.location = (1.188, 0.0, 0.0)
ob_cube_002.rotation_euler = (0.0, -0.0, 3.142)
ob_cube_002.scale = (0.1305, 1.0, 1.0)
ob_cube_003.location = (1.856, 0.0, 0.0)
ob_cube_003.rotation_euler = (0.0, -0.0, 3.142)
ob_cube_003.scale = (0.7, 1.0, 1.0)

# ---- collection membership
col_collection.objects.link(ob_cube)
col_collection.objects.link(ob_cube_001)
col_collection.objects.link(ob_cube_002)
col_collection.objects.link(ob_cube_003)

# ---- scene / render settings (as saved in the file)
scene.frame_start = 1; scene.frame_end = 250; scene.frame_set(1)
scene.render.engine = 'BLENDER_EEVEE_NEXT'
scene.cycles.use_denoising = False
scene.cycles.samples = 128
scene.cycles.sampling_pattern = 'TABULATED_SOBOL'
scene.cycles.use_adaptive_sampling = False
scene.cycles.use_light_tree = False
scene.view_settings.view_transform = 'Filmic'
bpy.context.view_layer.update()

# ---- added for rendering (the .blend has no active camera and no usable light): camera, sun
cam_auto = bpy.data.cameras.new('AutoCamera')
cam_auto.lens = 50.0
cam_auto.sensor_width = 36.0
cam_auto.clip_end = 1000.0
ob_auto_camera = bpy.data.objects.new('AutoCamera', cam_auto)
scene.collection.objects.link(ob_auto_camera)
ob_auto_camera.location = (5.66398, -6.78591, 4.52394)
ob_auto_camera.rotation_euler = (1.09748, -7.21219e-08, 0.694738)
scene.camera = ob_auto_camera
light_auto_sun = bpy.data.lights.new('AutoSun', 'SUN')
light_auto_sun.energy = 3.0
light_auto_sun.angle = 0.0523599
ob_auto_sun = bpy.data.objects.new('AutoSun', light_auto_sun)
scene.collection.objects.link(ob_auto_sun)
ob_auto_sun.rotation_euler = (0.872665, 0.174533, 0.523599)
bpy.context.view_layer.update()
